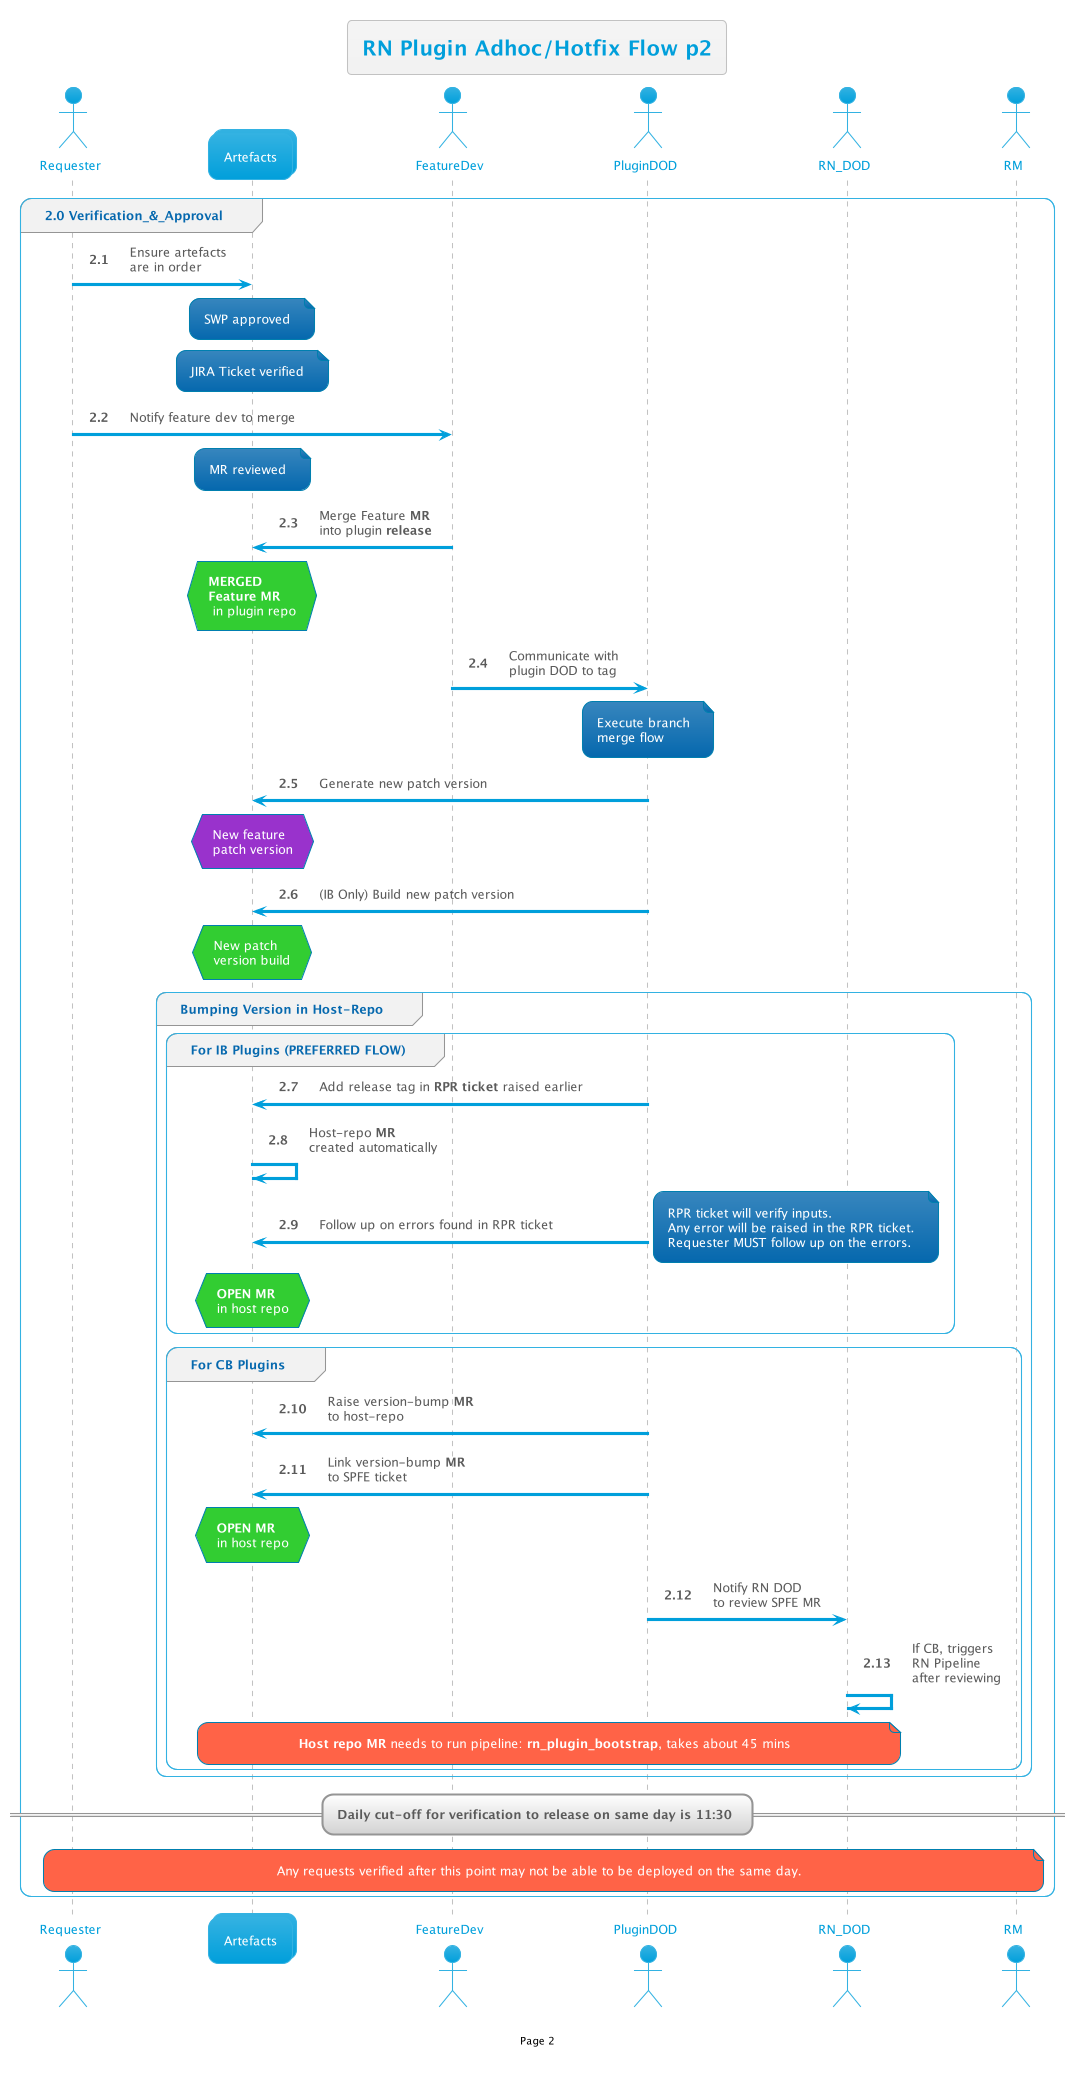

The diagram above was rendered by PlantUML. Its source (embedded in the PNG):
@startuml

!$AutonumStart = 2

!include __init__

group 2.0 Verification_&_Approval
    req -> Art: Ensure artefacts\nare in order
    note over Art: SWP approved
    note over Art: JIRA Ticket verified

    req -> FeatDev: Notify feature dev to merge
    
    note over Art: MR reviewed
    FeatDev -> Art: Merge Feature <b>MR</b>\ninto plugin <b>release</b>
    hnote over Art#LimeGreen:<b>MERGED\n<b>Feature MR\n in plugin repo

    FeatDev -> PluginDOD: Communicate with \nplugin DOD to tag
    note over PluginDOD: Execute branch\nmerge flow
    PluginDOD -> Art: Generate new patch version
    hnote over Art#DarkOrchid:New feature\npatch version

    PluginDOD -> Art: (IB Only) Build new patch version
    hnote over Art#LimeGreen:New patch\nversion build

    group Bumping Version in Host-Repo
        group For IB Plugins (PREFERRED FLOW)
            PluginDOD -> Art: Add release tag in **RPR ticket** raised earlier
            Art -> Art: Host-repo <b>MR</b>\ncreated automatically
            PluginDOD -> Art: Follow up on errors found in RPR ticket
            note right
                RPR ticket will verify inputs.
                Any error will be raised in the RPR ticket.
                Requester MUST follow up on the errors.
            end note
            hnote over Art#LimeGreen:<b>OPEN MR\nin host repo
        end
        group For CB Plugins
            PluginDOD -> Art: Raise version-bump <b>MR</b>\nto host-repo
            PluginDOD -> Art: Link version-bump <b>MR</b>\nto SPFE ticket
            hnote over Art#LimeGreen:<b>OPEN MR\nin host repo

            PluginDOD -> RN_DOD: Notify RN DOD\nto review SPFE MR
            RN_DOD->RN_DOD: If CB, triggers\nRN Pipeline\nafter reviewing
            note over Art,RN_DOD#Tomato: <b>Host repo MR</b> needs to run pipeline: <b>rn_plugin_bootstrap</b>, takes about 45 mins
        end
    end


    == Daily cut-off for verification to release on same day is 11:30 ==
    note over req,RM#Tomato: Any requests verified after this point may not be able to be deployed on the same day.

end

@enduml